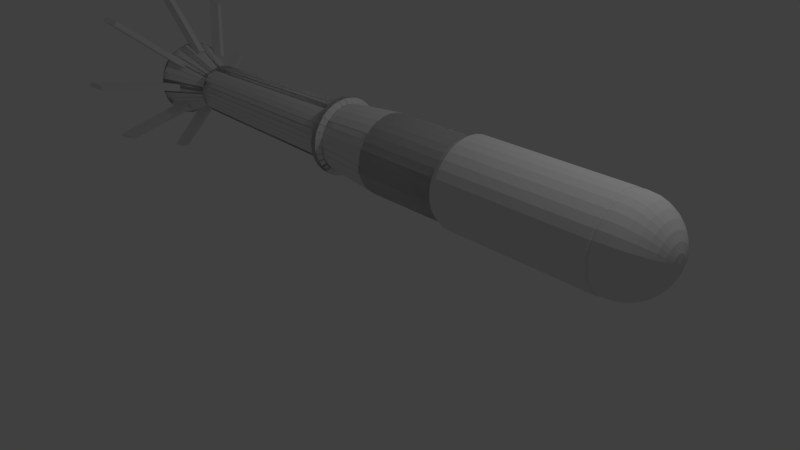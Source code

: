 # Source: rocketm202.blend  (saved by Blender 2.65.0; exported with 4.5.12 LTS)
import bpy
from mathutils import Matrix  # noqa: F401  (used for matrix-valued properties, if any)

bpy.ops.wm.read_factory_settings(use_empty=True)
scene = bpy.context.scene
scene.name = 'Scene'

# ---- collections
col_collection_1 = bpy.data.collections.new('Collection 1'); scene.collection.children.link(col_collection_1)

# ---- materials (node trees are filled in below, after node groups)
mat_material = bpy.data.materials.new('Material')
mat_material.alpha_threshold = 0.0
mat_material.use_transparent_shadow = False
mat_material.roughness = 0.5
mat_material.line_color = (0.0, 0.0, 0.0, 1.0)

# ---- material node trees

# ---- world
world_world = bpy.data.worlds.new('World'); scene.world = world_world
world_world.color = (0.05088, 0.05088, 0.05088)
world_world.use_sun_shadow = False
world_world.sun_shadow_jitter_overblur = 0.0
world_world.cycles.sampling_method = 'MANUAL'
world_world.cycles.sample_map_resolution = 256

# ---- cameras
cam_camera = bpy.data.cameras.new('Camera')
cam_camera.clip_end = 100.0
cam_camera.lens = 35.0
cam_camera.sensor_width = 32.0
cam_camera.sensor_height = 18.0
cam_camera.ortho_scale = 7.314
cam_camera.dof.focus_distance = 0.0
cam_camera.dof.aperture_fstop = 128.0

# ---- lights
light_lamp = bpy.data.lights.new('Lamp', 'POINT')
light_lamp.transmission_factor = 0.0
light_lamp.cutoff_distance = 30.0
light_lamp.energy = 100.0
light_lamp.shadow_buffer_clip_start = 1.001
light_lamp.shadow_soft_size = 0.1
light_lamp.shadow_maximum_resolution = 0.006
light_lamp.use_absolute_resolution = True
light_lamp.cycles.use_multiple_importance_sampling = False

# ---- meshes
me_cube = bpy.data.meshes.new('Cube')
me_cube.from_pydata([(0.9808, 1.056e-07, 0.1951), (0.9239, 7.271e-08, 0.3827), (0.8315, 3.707e-08, 0.5556), (0.7071, -3.553e-14, 0.7071), (0.5556, -3.707e-08, 0.8315), (0.3827, -7.271e-08, 0.9239), (0.1951, -1.056e-07, 0.9808), (2.384e-07, -1.344e-07, 1.0), (-5.963, -0.6541, -0.6905), (-5.963, -0.6541, -0.6905), (-5.963, -0.5139, -0.8056), (-5.963, -0.354, -0.891), (-5.963, -0.1805, -0.9437), (-5.963, 2.795e-08, -0.9615), (-3.709, -0.8444, -0.5796), (0.9808, 0.03806, 0.1913), (0.9239, 0.07466, 0.3753), (0.8315, 0.1084, 0.5449), (0.7071, 0.1379, 0.6935), (0.5556, 0.1622, 0.8155), (0.3827, 0.1802, 0.9061), (0.1951, 0.1913, 0.9619), (1.788e-07, 0.1951, 0.9808), (-3.709, -0.9383, -0.404), (-3.709, -0.9961, -0.2135), (-3.709, -1.016, -0.01539), (-3.709, -0.9961, 0.1827), (-3.709, -0.9383, 0.3733), (-3.709, -0.8444, 0.5488), (-0.0964, 0.3827, 0.9137), (0.9808, 0.07466, 0.1802), (0.9239, 0.1464, 0.3536), (0.8315, 0.2126, 0.5133), (0.7071, 0.2706, 0.6533), (0.5556, 0.3182, 0.7682), (0.3827, 0.3536, 0.8536), (0.1951, 0.3753, 0.9061), (1.788e-07, 0.3827, 0.9239), (-3.709, -0.7181, 0.7027), (-3.709, -0.5642, 0.829), (-3.709, -0.3886, 0.9229), (-3.709, -0.1981, 0.9807), (-3.709, 0.3886, 0.9229), (-0.1674, 0.3886, 0.9231), (-0.1674, -0.1981, 0.9808), (0.9808, 0.1084, 0.1622), (0.9239, 0.2126, 0.3182), (0.8315, 0.3087, 0.4619), (0.7071, 0.3928, 0.5879), (0.5556, 0.4619, 0.6913), (0.3827, 0.5133, 0.7682), (0.1951, 0.5449, 0.8155), (1.788e-07, 0.5556, 0.8315), (-0.1674, -0.3886, 0.9231), (-0.1674, -0.5642, 0.8292), (-0.1674, -0.7181, 0.7029), (-0.1674, -0.8444, 0.549), (-0.1674, -0.9383, 0.3734), (-0.1674, -0.9961, 0.1829), (-0.1674, -1.016, -0.01522), (0.9808, 0.138, 0.1379), (0.9239, 0.2706, 0.2706), (0.8315, 0.3928, 0.3928), (0.7071, 0.5, 0.5), (0.5556, 0.5879, 0.5879), (0.3827, 0.6533, 0.6533), (0.1951, 0.6935, 0.6935), (1.788e-07, 0.7071, 0.7071), (-0.1674, -0.9961, -0.2134), (-0.1674, -0.9383, -0.4039), (-0.1674, -0.8444, -0.5794), (-0.1674, -0.7181, -0.7333), (-0.1674, -0.5642, -0.8596), (-0.1674, -0.3886, -0.9535), (-0.1674, -0.1981, -1.011), (0.9808, 0.1622, 0.1084), (0.9239, 0.3182, 0.2126), (0.8315, 0.4619, 0.3087), (0.7071, 0.5879, 0.3928), (0.5556, 0.6913, 0.4619), (0.3827, 0.7682, 0.5133), (0.1951, 0.8155, 0.5449), (1.788e-07, 0.8315, 0.5556), (-0.1674, 1.481e-08, -1.031), (-0.1674, 0.1981, -1.011), (-0.1674, 0.3886, -0.9535), (-0.1674, 0.5642, -0.8596), (-0.1674, 0.7181, -0.7333), (-0.1674, 0.8444, -0.5794), (-0.1674, 0.9383, -0.4039), (0.9808, 0.1802, 0.07466), (0.9239, 0.3536, 0.1464), (0.8315, 0.5133, 0.2126), (0.7071, 0.6533, 0.2706), (0.5556, 0.7682, 0.3182), (0.3827, 0.8536, 0.3536), (0.1951, 0.9061, 0.3753), (1.49e-07, 0.9239, 0.3827), (-0.1674, 0.9961, -0.2134), (-0.1674, 1.016, -0.01522), (-0.1674, 0.9961, 0.1829), (-0.1674, 0.9383, 0.3734), (-0.1674, 0.8444, 0.549), (-0.1674, 0.1981, 0.9808), (-0.1674, -1.363e-07, 1.0), (0.9808, 0.1913, 0.03806), (0.9239, 0.3753, 0.07466), (0.8315, 0.5449, 0.1084), (0.7071, 0.6935, 0.1379), (0.5556, 0.8155, 0.1622), (0.3827, 0.9061, 0.1802), (0.1951, 0.9619, 0.1913), (1.639e-07, 0.9808, 0.1951), (-0.1674, 0.7181, 0.7029), (-0.1674, 0.5642, 0.8292), (-0.1319, 0.5432, 0.8027), (-0.1319, 0.6913, 0.6812), (-0.1319, -1.271e-07, 0.9675), (-0.1319, 0.1907, 0.9487), (-0.1319, 0.8129, 0.533), (0.9808, 0.1951, -5.96e-08), (0.9239, 0.3827, -5.96e-08), (0.8315, 0.5556, -5.96e-08), (0.7071, 0.7071, 0.0), (0.5556, 0.8315, -5.96e-08), (0.3827, 0.9239, -2.98e-08), (0.1951, 0.9808, -1.043e-07), (1.714e-07, 1.0, -8.189e-08), (-0.1319, 0.9032, 0.364), (-0.1319, 0.9589, 0.1806), (-0.1319, 0.9776, -0.01015), (-0.1319, 0.9589, -0.2009), (-0.1319, 0.9032, -0.3843), (-0.1319, 0.8129, -0.5533), (-0.1319, 0.6913, -0.7015), (0.9808, 0.1913, -0.03806), (0.9239, 0.3753, -0.07466), (0.8315, 0.5449, -0.1084), (0.7071, 0.6935, -0.1379), (0.5556, 0.8155, -0.1622), (0.3827, 0.9061, -0.1802), (0.1951, 0.9619, -0.1913), (1.937e-07, 0.9808, -0.1951), (-0.1319, 0.5432, -0.823), (-0.1319, 0.3741, -0.9134), (-0.1319, 0.1907, -0.969), (-0.1319, 1.838e-08, -0.9878), (-0.1319, -0.1907, -0.969), (-0.1319, -0.3741, -0.9134), (-0.1319, -0.5432, -0.823), (0.9808, 0.1802, -0.07466), (0.9239, 0.3536, -0.1464), (0.8315, 0.5133, -0.2126), (0.7071, 0.6533, -0.2706), (0.5556, 0.7682, -0.3182), (0.3827, 0.8536, -0.3536), (0.1951, 0.9061, -0.3753), (2.086e-07, 0.9239, -0.3827), (-0.1319, -0.6913, -0.7014), (-0.1319, -0.8129, -0.5533), (-0.1319, -0.9032, -0.3843), (-0.1319, -0.9589, -0.2009), (-0.1319, -0.9776, -0.01015), (-0.1319, -0.9589, 0.1806), (-0.1319, -0.9032, 0.364), (0.9808, 0.1622, -0.1084), (0.9239, 0.3182, -0.2126), (0.8315, 0.4619, -0.3087), (0.7071, 0.5879, -0.3928), (0.5556, 0.6913, -0.4619), (0.3827, 0.7682, -0.5133), (0.1951, 0.8155, -0.5449), (2.384e-07, 0.8315, -0.5556), (-0.1319, -0.8129, 0.533), (-0.1319, -0.6913, 0.6812), (-0.1319, -0.5432, 0.8027), (-0.1319, -0.3741, 0.8931), (-0.1319, -0.1907, 0.9487), (-0.1319, 0.3741, 0.8931), (-0.0964, -0.1951, 0.9706), (0.9808, 0.138, -0.1379), (0.9239, 0.2706, -0.2706), (0.8315, 0.3928, -0.3928), (0.7071, 0.5, -0.5), (0.5556, 0.5879, -0.5879), (0.3827, 0.6533, -0.6533), (0.1951, 0.6935, -0.6935), (2.384e-07, 0.7071, -0.7071), (-0.0964, -0.3827, 0.9137), (-0.0964, -0.5556, 0.8213), (-0.0964, -0.7071, 0.697), (-0.0964, -0.8315, 0.5454), (-0.0964, -0.9239, 0.3725), (-0.0964, -0.9808, 0.1849), (-0.0964, -1.0, -0.01015), (0.9808, 0.1084, -0.1622), (0.9239, 0.2126, -0.3182), (0.8315, 0.3087, -0.4619), (0.7071, 0.3928, -0.5879), (0.5556, 0.4619, -0.6913), (0.3827, 0.5133, -0.7682), (0.1951, 0.5449, -0.8155), (2.98e-07, 0.5556, -0.8315), (-0.0964, -0.9808, -0.2052), (-0.0964, -0.9239, -0.3928), (-0.0964, -0.8315, -0.5657), (-0.0964, -0.7071, -0.7173), (-0.0964, -0.5556, -0.8416), (-0.0964, -0.3827, -0.934), (-0.0964, -0.1951, -0.9909), (0.9808, 0.07466, -0.1802), (0.9239, 0.1464, -0.3536), (0.8315, 0.2126, -0.5133), (0.7071, 0.2706, -0.6533), (0.5556, 0.3182, -0.7682), (0.3827, 0.3536, -0.8536), (0.1951, 0.3753, -0.9061), (2.98e-07, 0.3827, -0.9239), (-0.0964, 1.582e-08, -1.01), (-0.0964, 0.1951, -0.9909), (-0.0964, 0.3827, -0.934), (-0.0964, 0.5556, -0.8416), (-0.0964, 0.7071, -0.7173), (-0.0964, 0.8315, -0.5657), (-0.0964, 0.9239, -0.3928), (0.9808, 0.03806, -0.1913), (0.9239, 0.07466, -0.3753), (0.8315, 0.1084, -0.5449), (0.7071, 0.1379, -0.6935), (0.5556, 0.1622, -0.8155), (0.3827, 0.1802, -0.9061), (0.1951, 0.1913, -0.9619), (3.576e-07, 0.1951, -0.9808), (-0.0964, 0.9808, -0.2052), (-0.0964, 1.0, -0.01015), (-0.0964, 0.9808, 0.1849), (-0.0964, 0.9239, 0.3725), (-0.0964, 0.8315, 0.5454), (-0.0964, 0.1951, 0.9706), (-0.0964, -1.33e-07, 0.9899), (0.9808, 1.399e-07, -0.1951), (0.9239, 1.039e-07, -0.3827), (0.8315, 7.086e-08, -0.5556), (0.7071, 8.634e-08, -0.7071), (0.5556, 4.09e-08, -0.8315), (0.3827, 1.109e-07, -0.9239), (0.1951, 2.452e-08, -0.9808), (3.576e-07, 1.445e-08, -1.0), (-5.963, 0.1805, -0.9437), (-5.963, 0.354, -0.891), (-5.963, 0.5139, -0.8056), (-5.963, 0.6541, -0.6905), (-5.963, 0.7691, -0.5504), (-0.0964, 0.7071, 0.697), (-0.0964, 0.5556, 0.8213), (0.9808, -0.03806, -0.1913), (0.9239, -0.07466, -0.3753), (0.8315, -0.1084, -0.5449), (0.7071, -0.1379, -0.6935), (0.5556, -0.1622, -0.8155), (0.3827, -0.1802, -0.9061), (0.1951, -0.1913, -0.9619), (4.172e-07, -0.1951, -0.9808), (-5.963, 0.8546, -0.3904), (-5.963, 0.9073, -0.2169), (-5.963, 0.925, -0.03643), (-5.963, 0.9073, 0.144), (-5.963, 0.8546, 0.3176), (-5.963, 0.7691, 0.4775), (-5.963, 0.1805, 0.8708), (0.9808, -0.07466, -0.1802), (0.9239, -0.1464, -0.3536), (0.8315, -0.2126, -0.5133), (0.7071, -0.2706, -0.6533), (0.5556, -0.3182, -0.7682), (0.3827, -0.3536, -0.8536), (0.1951, -0.3753, -0.9061), (4.172e-07, -0.3827, -0.9239), (-5.963, -1.097e-07, 0.8886), (-5.963, 0.6541, 0.6177), (-5.963, 0.5139, 0.7327), (-5.963, 0.354, 0.8182), (-5.963, -0.1805, 0.8708), (-5.963, -0.354, 0.8182), (-5.963, -0.5139, 0.7327), (0.9808, -0.1084, -0.1622), (0.9239, -0.2126, -0.3182), (0.8315, -0.3087, -0.4619), (0.7071, -0.3928, -0.5879), (0.5556, -0.4619, -0.6913), (0.3827, -0.5133, -0.7682), (0.1951, -0.5449, -0.8155), (4.172e-07, -0.5556, -0.8315), (-5.963, -0.6541, 0.6177), (-5.963, -0.7691, 0.4775), (-5.963, -0.8546, 0.3176), (-5.963, -0.9073, 0.144), (-5.963, -0.925, -0.03643), (-5.963, -0.9073, -0.2169), (-5.963, -0.8546, -0.3904), (0.9808, -0.1379, -0.1379), (0.9239, -0.2706, -0.2706), (0.8315, -0.3928, -0.3928), (0.7071, -0.5, -0.5), (0.5556, -0.5879, -0.5879), (0.3827, -0.6533, -0.6533), (0.1951, -0.6935, -0.6935), (4.768e-07, -0.7071, -0.7071), (-5.963, -0.7691, -0.5504), (-3.888, -0.7691, -0.5504), (-3.888, -0.8546, -0.3904), (-3.888, -0.9073, -0.2169), (-3.888, -0.925, -0.03643), (-3.888, -0.9073, 0.144), (-3.888, -0.8546, 0.3176), (0.9808, -0.1622, -0.1084), (0.9239, -0.3182, -0.2126), (0.8315, -0.4619, -0.3087), (0.7071, -0.5879, -0.3928), (0.5556, -0.6913, -0.4619), (0.3827, -0.7682, -0.5133), (0.1951, -0.8155, -0.5449), (4.768e-07, -0.8315, -0.5556), (-3.888, -0.7691, 0.4775), (-3.888, -0.6541, 0.6177), (-3.888, -0.5139, 0.7327), (-3.888, -0.354, 0.8182), (-3.888, -0.1805, 0.8708), (-3.888, 0.354, 0.8182), (-3.888, 0.5139, 0.7327), (-3.888, 0.6541, 0.6177), (0.9808, -0.1802, -0.07466), (0.9239, -0.3536, -0.1464), (0.8315, -0.5133, -0.2126), (0.7071, -0.6533, -0.2706), (0.5556, -0.7682, -0.3182), (0.3827, -0.8536, -0.3536), (0.1951, -0.9061, -0.3753), (4.47e-07, -0.9239, -0.3827), (-3.888, -1.097e-07, 0.8886), (-3.888, 0.1805, 0.8708), (-3.888, 0.7691, 0.4775), (-3.888, 0.8546, 0.3176), (-3.888, 0.9073, 0.144), (-3.888, 0.925, -0.03643), (-3.888, 0.9073, -0.2169), (0.9808, -0.1913, -0.03806), (0.9239, -0.3753, -0.07466), (0.8315, -0.5449, -0.1084), (0.7071, -0.6935, -0.1379), (0.5556, -0.8155, -0.1622), (0.3827, -0.9061, -0.1802), (0.1951, -0.9619, -0.1913), (4.47e-07, -0.9808, -0.1951), (-3.888, 0.8546, -0.3904), (-3.888, 0.7691, -0.5504), (-3.888, 0.6541, -0.6905), (-3.888, 0.5139, -0.8056), (-3.888, 0.354, -0.891), (-3.888, 0.1805, -0.9437), (-3.888, 2.795e-08, -0.9615), (0.9808, -0.1951, -5.96e-08), (0.9239, -0.3827, 0.0), (0.8315, -0.5556, 0.0), (0.7071, -0.7071, -5.96e-08), (0.5556, -0.8315, 0.0), (0.3827, -0.9239, -5.96e-08), (0.1951, -0.9808, -1.341e-07), (4.401e-07, -1.0, -6.13e-08), (-3.888, -0.1805, -0.9437), (-3.888, -0.354, -0.891), (-3.888, -0.5139, -0.8056), (-3.888, -0.6541, -0.6905), (-3.888, -0.6541, -0.6905), (-3.888, -0.5139, -0.8056), (-3.888, -0.354, -0.891), (0.9808, -0.1913, 0.03806), (0.9239, -0.3753, 0.07466), (0.8315, -0.5449, 0.1084), (0.7071, -0.6935, 0.1379), (0.5556, -0.8155, 0.1622), (0.3827, -0.9061, 0.1802), (0.1951, -0.9619, 0.1913), (4.172e-07, -0.9808, 0.1951), (-3.888, -0.1805, -0.9437), (-3.888, 2.795e-08, -0.9615), (-3.888, 0.1805, -0.9437), (-3.888, 0.354, -0.891), (-3.888, 0.5139, -0.8056), (-3.888, 0.6541, -0.6905), (-3.888, 0.7691, -0.5504), (0.9808, -0.1802, 0.07466), (0.9239, -0.3536, 0.1464), (0.8315, -0.5133, 0.2126), (0.7071, -0.6533, 0.2706), (0.5556, -0.7682, 0.3182), (0.3827, -0.8536, 0.3536), (0.1951, -0.9061, 0.3753), (3.874e-07, -0.9239, 0.3827), (-3.888, 0.8546, -0.3904), (-3.888, 0.9073, -0.2169), (-3.888, 0.925, -0.03643), (-3.888, 0.9073, 0.144), (-3.888, 0.8546, 0.3176), (-3.888, 0.7691, 0.4775), (-3.888, 0.1805, 0.8708), (0.9808, -0.1622, 0.1084), (0.9239, -0.3182, 0.2126), (0.8315, -0.4619, 0.3087), (0.7071, -0.5879, 0.3928), (0.5556, -0.6913, 0.4619), (0.3827, -0.7682, 0.5133), (0.1951, -0.8155, 0.5449), (3.576e-07, -0.8315, 0.5556), (-3.888, -1.097e-07, 0.8886), (-3.888, 0.6541, 0.6177), (-3.888, 0.5139, 0.7327), (-3.888, 0.354, 0.8182), (-3.888, -0.1805, 0.8708), (-3.888, -0.354, 0.8182), (-3.888, -0.5139, 0.7327), (0.9808, -0.1379, 0.1379), (0.9239, -0.2706, 0.2706), (0.8315, -0.3928, 0.3928), (0.7071, -0.5, 0.5), (0.5556, -0.5879, 0.5879), (0.3827, -0.6533, 0.6533), (0.1951, -0.6935, 0.6935), (3.576e-07, -0.7071, 0.7071), (-3.888, -0.6541, 0.6177), (-3.888, -0.7691, 0.4775), (-3.888, -0.8546, 0.3176), (-3.888, -0.9073, 0.144), (-3.888, -0.925, -0.03643), (-3.888, -0.9073, -0.2169), (-3.888, -0.8546, -0.3904), (0.9808, -0.1084, 0.1622), (0.9239, -0.2126, 0.3182), (0.8315, -0.3087, 0.4619), (0.7071, -0.3928, 0.5879), (0.5556, -0.4619, 0.6913), (0.3827, -0.5133, 0.7682), (0.1951, -0.5449, 0.8155), (2.98e-07, -0.5556, 0.8315), (-3.888, -0.7691, -0.5504), (-3.709, 0.5642, 0.829), (-3.709, 0.7181, 0.7027), (-3.709, -1.377e-07, 1.0), (-3.709, 0.1981, 0.9807), (-3.709, 0.8444, 0.5488), (-3.709, 0.9383, 0.3733), (1.0, 9.665e-09, 2.384e-07), (0.9808, -0.07466, 0.1802), (0.9239, -0.1464, 0.3536), (0.8315, -0.2126, 0.5133), (0.7071, -0.2706, 0.6533), (0.5556, -0.3182, 0.7682), (0.3827, -0.3536, 0.8536), (0.1951, -0.3753, 0.9061), (2.98e-07, -0.3827, 0.9239), (-3.709, 0.9961, 0.1827), (-3.709, 1.016, -0.01539), (-3.709, 0.9961, -0.2135), (-3.709, 0.9383, -0.404), (-3.709, 0.8444, -0.5796), (-3.709, 0.7181, -0.7335), (-3.709, 0.5642, -0.8598), (0.9808, -0.03806, 0.1913), (0.9239, -0.07466, 0.3753), (0.8315, -0.1084, 0.5449), (0.7071, -0.1379, 0.6935), (0.5556, -0.1622, 0.8155), (0.3827, -0.1802, 0.9061), (0.1951, -0.1913, 0.9619), (2.384e-07, -0.1951, 0.9808), (-3.709, 0.3886, -0.9537), (-3.709, 0.1981, -1.011), (-3.709, 1.345e-08, -1.031), (-3.709, -0.1981, -1.011), (-3.709, -0.3886, -0.9537), (-3.709, -0.5642, -0.8598), (-3.709, -0.7181, -0.7335), (-5.963, -0.5139, -0.8056), (-5.963, -0.354, -0.891), (-5.963, -0.1805, -0.9437), (-5.963, 2.795e-08, -0.9615), (-5.963, 0.1805, -0.9437), (-5.963, 0.354, -0.891), (-5.963, 0.5139, -0.8056), (-5.963, 0.6541, -0.6905), (-5.963, 0.7691, -0.5504), (-5.963, 0.8546, -0.3904), (-5.963, 0.9073, -0.2169), (-5.963, 0.925, -0.03643), (-5.963, 0.9073, 0.144), (-5.963, 0.8546, 0.3176), (-5.963, 0.7691, 0.4775), (-5.963, 0.1805, 0.8708), (-5.963, -1.097e-07, 0.8886), (-5.963, 0.6541, 0.6177), (-5.963, 0.5139, 0.7327), (-5.963, 0.354, 0.8182), (-5.963, -0.1805, 0.8708), (-5.963, -0.354, 0.8182), (-5.963, -0.5139, 0.7327), (-5.963, -0.6541, 0.6177), (-5.963, -0.7691, 0.4775), (-5.963, -0.8546, 0.3176), (-5.963, -0.9073, 0.144), (-5.963, -0.925, -0.03643), (-5.963, -0.9073, -0.2169), (-5.963, -0.8546, -0.3904), (-5.963, -0.7691, -0.5504), (-7.369, -0.5606, -0.597), (-7.369, -0.5606, -0.597), (-7.369, -0.4405, -0.6956), (-7.369, -0.3034, -0.7689), (-7.369, -0.1547, -0.814), (-7.369, 4.392e-08, -0.8293), (-7.369, 0.1547, -0.814), (-7.369, 0.3034, -0.7689), (-7.369, 0.4405, -0.6956), (-7.369, 0.5606, -0.597), (-7.369, 0.6592, -0.4769), (-7.369, 0.7325, -0.3398), (-7.369, 0.7776, -0.1911), (-7.369, 0.7928, -0.03643), (-7.369, 0.7776, 0.1182), (-7.369, 0.7325, 0.267), (-7.369, 0.6592, 0.404), (-7.369, 0.1547, 0.7412), (-7.369, -7.406e-08, 0.7564), (-7.369, 0.5606, 0.5242), (-7.369, 0.4405, 0.6228), (-7.369, 0.3034, 0.696), (-7.369, -0.1547, 0.7412), (-7.369, -0.3034, 0.696), (-7.369, -0.4405, 0.6228), (-7.369, -0.5606, 0.5242), (-7.369, -0.6592, 0.404), (-7.369, -0.7325, 0.267), (-7.369, -0.7776, 0.1182), (-7.369, -0.7928, -0.03643), (-7.369, -0.7776, -0.1911), (-7.369, -0.7325, -0.3398), (-7.369, -0.6592, -0.4769), (-7.369, -0.4405, -0.6956), (-7.369, -0.3034, -0.7689), (-7.369, -0.1547, -0.814), (-7.369, 4.392e-08, -0.8293), (-7.369, 0.1547, -0.814), (-7.369, 0.3034, -0.7689), (-7.369, 0.4405, -0.6956), (-7.369, 0.5606, -0.597), (-7.369, 0.6592, -0.4769), (-7.369, 0.7325, -0.3398), (-7.369, 0.7776, -0.1911), (-7.369, 0.7928, -0.03643), (-7.369, 0.7776, 0.1182), (-7.369, 0.7325, 0.267), (-7.369, 0.6592, 0.404), (-7.369, 0.1547, 0.7412), (-7.369, -7.406e-08, 0.7564), (-7.369, 0.5606, 0.5242), (-7.369, 0.4405, 0.6228), (-7.369, 0.3034, 0.696), (-7.369, -0.1547, 0.7412), (-7.369, -0.3034, 0.696), (-7.369, -0.4405, 0.6228), (-7.369, -0.5606, 0.5242), (-7.369, -0.6592, 0.404), (-7.369, -0.7325, 0.267), (-7.369, -0.7776, 0.1182), (-7.369, -0.7928, -0.03643), (-7.369, -0.7776, -0.1911), (-7.369, -0.7325, -0.3398), (-7.369, -0.6592, -0.4769), (-7.466, -0.6468, -0.6832), (-7.466, -0.6468, -0.6832), (-7.466, -0.5082, -0.797), (-7.466, -0.3501, -0.8815), (-7.466, -0.1785, -0.9336), (-7.466, 3.076e-08, -0.9512), (-7.466, 0.1785, -0.9336), (-7.466, 0.3501, -0.8815), (-7.466, 0.5082, -0.797), (-7.466, 0.6468, -0.6832), (-7.466, 0.7606, -0.5446), (-7.466, 0.8451, -0.3865), (-7.466, 0.8972, -0.2149), (-7.466, 0.9147, -0.03643), (-7.466, 0.8972, 0.142), (-7.466, 0.8451, 0.3136), (-7.466, 0.7606, 0.4718), (-7.466, 0.1785, 0.8607), (-7.466, -1.054e-07, 0.8783), (-7.466, 0.6468, 0.6104), (-7.466, 0.5082, 0.7241), (-7.466, 0.3501, 0.8087), (-7.466, -0.1785, 0.8607), (-7.466, -0.3501, 0.8087), (-7.466, -0.5082, 0.7241), (-7.466, -0.6468, 0.6104), (-7.466, -0.7606, 0.4718), (-7.466, -0.8451, 0.3136), (-7.466, -0.8972, 0.142), (-7.466, -0.9147, -0.03643), (-7.466, -0.8972, -0.2149), (-7.466, -0.8451, -0.3865), (-7.466, -0.7606, -0.5446), (-7.466, -0.5082, -0.797), (-7.466, -0.3501, -0.8815), (-7.466, -0.1785, -0.9336), (-7.466, 3.076e-08, -0.9512), (-7.466, 0.1785, -0.9336), (-7.466, 0.3501, -0.8815), (-7.466, 0.5082, -0.797), (-7.466, 0.6468, -0.6832), (-7.466, 0.7606, -0.5446), (-7.466, 0.8451, -0.3865), (-7.466, 0.8972, -0.2149), (-7.466, 0.9147, -0.03643), (-7.466, 0.8972, 0.142), (-7.466, 0.8451, 0.3136), (-7.466, 0.7606, 0.4718), (-7.466, 0.1785, 0.8607), (-7.466, -1.054e-07, 0.8783), (-7.466, 0.6468, 0.6104), (-7.466, 0.5082, 0.7241), (-7.466, 0.3501, 0.8087), (-7.466, -0.1785, 0.8607), (-7.466, -0.3501, 0.8087), (-7.466, -0.5082, 0.7241), (-7.466, -0.6468, 0.6104), (-7.466, -0.7606, 0.4718), (-7.466, -0.8451, 0.3136), (-7.466, -0.8972, 0.142), (-7.466, -0.9147, -0.03643), (-7.466, -0.8972, -0.2149), (-7.466, -0.8451, -0.3865), (-7.466, -0.7606, -0.5446), (-7.594, -0.6468, -0.6832), (-7.594, -0.6468, -0.6832), (-7.594, -0.5082, -0.797), (-7.594, -0.3501, -0.8815), (-7.594, -0.1785, -0.9336), (-7.594, 3.076e-08, -0.9512), (-7.594, 0.1785, -0.9336), (-7.594, 0.3501, -0.8815), (-7.594, 0.5082, -0.797), (-7.594, 0.6468, -0.6832), (-7.594, 0.7606, -0.5446), (-7.594, 0.8451, -0.3865), (-7.594, 0.8972, -0.2149), (-7.594, 0.9147, -0.03643), (-7.594, 0.8972, 0.142), (-7.594, 0.8451, 0.3136), (-7.594, 0.7606, 0.4718), (-7.594, 0.1785, 0.8607), (-7.594, -1.054e-07, 0.8783), (-7.594, 0.6468, 0.6104), (-7.594, 0.5082, 0.7241), (-7.594, 0.3501, 0.8087), (-7.594, -0.1785, 0.8607), (-7.594, -0.3501, 0.8087), (-7.594, -0.5082, 0.7241), (-7.594, -0.6468, 0.6104), (-7.594, -0.7606, 0.4718), (-7.594, -0.8451, 0.3136), (-7.594, -0.8972, 0.142), (-7.594, -0.9147, -0.03643), (-7.594, -0.8972, -0.2149), (-7.594, -0.8451, -0.3865), (-7.594, -0.7606, -0.5446), (-7.594, -0.5082, -0.797), (-7.594, -0.3501, -0.8815), (-7.594, -0.1785, -0.9336), (-7.594, 3.076e-08, -0.9512), (-7.594, 0.1785, -0.9336), (-7.594, 0.3501, -0.8815), (-7.594, 0.5082, -0.797), (-7.594, 0.6468, -0.6832), (-7.594, 0.7606, -0.5446), (-7.594, 0.8451, -0.3865), (-7.594, 0.8972, -0.2149), (-7.594, 0.9147, -0.03643), (-7.594, 0.8972, 0.142), (-7.594, 0.8451, 0.3136), (-7.594, 0.7606, 0.4718), (-7.594, 0.1785, 0.8607), (-7.594, -1.054e-07, 0.8783), (-7.594, 0.6468, 0.6104), (-7.594, 0.5082, 0.7241), (-7.594, 0.3501, 0.8087), (-7.594, -0.1785, 0.8607), (-7.594, -0.3501, 0.8087), (-7.594, -0.5082, 0.7241), (-7.594, -0.6468, 0.6104), (-7.594, -0.7606, 0.4718), (-7.594, -0.8451, 0.3136), (-7.594, -0.8972, 0.142), (-7.594, -0.9147, -0.03643), (-7.594, -0.8972, -0.2149), (-7.594, -0.8451, -0.3865), (-7.594, -0.7606, -0.5446), (-7.594, -0.5028, -0.5393), (-7.594, -0.5028, -0.5393), (-7.594, -0.3951, -0.6277), (-7.594, -0.2721, -0.6934), (-7.594, -0.1387, -0.7339), (-7.594, 5.876e-08, -0.7476), (-7.594, 0.1387, -0.7339), (-7.594, 0.2721, -0.6934), (-7.594, 0.3951, -0.6277), (-7.594, 0.5028, -0.5393), (-7.594, 0.5913, -0.4315), (-7.594, 0.657, -0.3086), (-7.594, 0.6975, -0.1752), (-7.594, 0.7111, -0.03643), (-7.594, 0.6975, 0.1023), (-7.594, 0.657, 0.2357), (-7.594, 0.5913, 0.3587), (-7.594, 0.1387, 0.661), (-7.594, -4.707e-08, 0.6747), (-7.594, 0.5028, 0.4664), (-7.594, 0.3951, 0.5549), (-7.594, 0.2721, 0.6206), (-7.594, -0.1387, 0.661), (-7.594, -0.2721, 0.6206), (-7.594, -0.3951, 0.5549), (-7.594, -0.5028, 0.4664), (-7.594, -0.5913, 0.3587), (-7.594, -0.657, 0.2357), (-7.594, -0.6975, 0.1023), (-7.594, -0.7111, -0.03643), (-7.594, -0.6975, -0.1752), (-7.594, -0.657, -0.3086), (-7.594, -0.5913, -0.4315), (-7.594, -0.3951, -0.6277), (-7.594, -0.2721, -0.6934), (-7.594, -0.1387, -0.7339), (-7.594, 5.876e-08, -0.7476), (-7.594, 0.1387, -0.7339), (-7.594, 0.2721, -0.6934), (-7.594, 0.3951, -0.6277), (-7.594, 0.5028, -0.5393), (-7.594, 0.5913, -0.4315), (-7.594, 0.657, -0.3086), (-7.594, 0.6975, -0.1752), (-7.594, 0.7111, -0.03643), (-7.594, 0.6975, 0.1023), (-7.594, 0.657, 0.2357), (-7.594, 0.5913, 0.3587), (-7.594, 0.1387, 0.661), (-7.594, -4.707e-08, 0.6747), (-7.594, 0.5028, 0.4664), (-7.594, 0.3951, 0.5549), (-7.594, 0.2721, 0.6206), (-7.594, -0.1387, 0.661), (-7.594, -0.2721, 0.6206), (-7.594, -0.3951, 0.5549), (-7.594, -0.5028, 0.4664), (-7.594, -0.5913, 0.3587), (-7.594, -0.657, 0.2357), (-7.594, -0.6975, 0.1023), (-7.594, -0.7111, -0.03643), (-7.594, -0.6975, -0.1752), (-7.594, -0.657, -0.3086), (-7.594, -0.5913, -0.4315), (-12.53, -0.4405, -0.4769), (-12.53, -0.4405, -0.4769), (-12.53, -0.3461, -0.5544), (-12.53, -0.2384, -0.612), (-12.53, -0.1215, -0.6474), (-12.53, 7.111e-08, -0.6594), (-12.53, 0.1215, -0.6474), (-12.53, 0.2384, -0.612), (-12.53, 0.3461, -0.5544), (-12.53, 0.4405, -0.4769), (-12.53, 0.518, -0.3825), (-12.53, 0.5755, -0.2748), (-12.53, 0.611, -0.158), (-12.53, 0.6229, -0.03643), (-12.53, 0.611, 0.0851), (-12.53, 0.5755, 0.202), (-12.53, 0.518, 0.3097), (-12.53, 0.1215, 0.5745), (-12.53, -2.159e-08, 0.5865), (-12.53, 0.4405, 0.4041), (-12.53, 0.3461, 0.4815), (-12.53, 0.2384, 0.5391), (-12.53, -0.1215, 0.5745), (-12.53, -0.2384, 0.5391), (-12.53, -0.3461, 0.4815), (-12.53, -0.4405, 0.4041), (-12.53, -0.518, 0.3097), (-12.53, -0.5755, 0.202), (-12.53, -0.611, 0.0851), (-12.53, -0.6229, -0.03643), (-12.53, -0.611, -0.158), (-12.53, -0.5755, -0.2748), (-12.53, -0.518, -0.3825), (-12.53, -0.3461, -0.5544), (-12.53, -0.2384, -0.612), (-12.53, -0.1215, -0.6474), (-12.53, 7.111e-08, -0.6594), (-12.53, 0.1215, -0.6474), (-12.53, 0.2384, -0.612), (-12.53, 0.3461, -0.5544), (-12.53, 0.4405, -0.4769), (-12.53, 0.518, -0.3825), (-12.53, 0.5755, -0.2748), (-12.53, 0.611, -0.158), (-12.53, 0.6229, -0.03643), (-12.53, 0.611, 0.0851), (-12.53, 0.5755, 0.202), (-12.53, 0.518, 0.3097), (-12.53, 0.1215, 0.5745), (-12.53, -2.159e-08, 0.5865), (-12.53, 0.4405, 0.4041), (-12.53, 0.3461, 0.4815), (-12.53, 0.2384, 0.5391), (-12.53, -0.1215, 0.5745), (-12.53, -0.2384, 0.5391), (-12.53, -0.3461, 0.4815), (-12.53, -0.4405, 0.4041), (-12.53, -0.518, 0.3097), (-12.53, -0.5755, 0.202), (-12.53, -0.611, 0.0851), (-12.53, -0.6229, -0.03643), (-12.53, -0.611, -0.158), (-12.53, -0.5755, -0.2748), (-12.53, -0.518, -0.3825), (-12.69, -0.3082, -0.3446), (-12.69, -0.3082, -0.3446), (-12.69, -0.2422, -0.3988), (-12.69, -0.1668, -0.4391), (-12.69, -0.08503, -0.4639), (-12.69, 9.227e-08, -0.4723), (-12.69, 0.08503, -0.4639), (-12.69, 0.1668, -0.4391), (-12.69, 0.2422, -0.3988), (-12.69, 0.3082, -0.3446), (-12.69, 0.3624, -0.2786), (-12.69, 0.4027, -0.2032), (-12.69, 0.4275, -0.1215), (-12.69, 0.4359, -0.03643), (-12.69, 0.4275, 0.0486), (-12.69, 0.4027, 0.1304), (-12.69, 0.3624, 0.2057), (-12.69, 0.08503, 0.3911), (-12.69, 2.74e-08, 0.3994), (-12.69, 0.3082, 0.2718), (-12.69, 0.2422, 0.326), (-12.69, 0.1668, 0.3663), (-12.69, -0.08503, 0.3911), (-12.69, -0.1668, 0.3663), (-12.69, -0.2422, 0.326), (-12.69, -0.3082, 0.2718), (-12.69, -0.3624, 0.2057), (-12.69, -0.4027, 0.1304), (-12.69, -0.4275, 0.0486), (-12.69, -0.4359, -0.03643), (-12.69, -0.4275, -0.1215), (-12.69, -0.4027, -0.2032), (-12.69, -0.3624, -0.2786), (-12.69, -0.2422, -0.3988), (-12.69, -0.1668, -0.4391), (-12.69, -0.08503, -0.4639), (-12.69, 9.227e-08, -0.4723), (-12.69, 0.08503, -0.4639), (-12.69, 0.1668, -0.4391), (-12.69, 0.2422, -0.3988), (-12.69, 0.3082, -0.3446), (-12.69, 0.3624, -0.2786), (-12.69, 0.4027, -0.2032), (-12.69, 0.4275, -0.1215), (-12.69, 0.4359, -0.03643), (-12.69, 0.4275, 0.0486), (-12.69, 0.4027, 0.1304), (-12.69, 0.3624, 0.2057), (-12.69, 0.08503, 0.3911), (-12.69, 2.74e-08, 0.3994), (-12.69, 0.3082, 0.2718), (-12.69, 0.2422, 0.326), (-12.69, 0.1668, 0.3663), (-12.69, -0.08503, 0.3911), (-12.69, -0.1668, 0.3663), (-12.69, -0.2422, 0.326), (-12.69, -0.3082, 0.2718), (-12.69, -0.3624, 0.2057), (-12.69, -0.4027, 0.1304), (-12.69, -0.4275, 0.0486), (-12.69, -0.4359, -0.03643), (-12.69, -0.4275, -0.1215), (-12.69, -0.4027, -0.2032), (-12.69, -0.3624, -0.2786), (-13.97, -0.6859, -0.7223), (-13.97, -0.6859, -0.7223), (-13.97, -0.5389, -0.8429), (-13.97, -0.3712, -0.9326), (-13.97, -0.1892, -0.9878), (-13.97, 1.416e-08, -1.006), (-13.97, 0.1892, -0.9878), (-13.97, 0.3712, -0.9326), (-13.97, 0.5389, -0.8429), (-13.97, 0.6859, -0.7223), (-13.97, 0.8065, -0.5753), (-13.97, 0.8961, -0.4076), (-13.97, 0.9513, -0.2257), (-13.97, 0.97, -0.03643), (-13.97, 0.9513, 0.1528), (-13.97, 0.8961, 0.3348), (-13.97, 0.8065, 0.5025), (-13.97, 0.1892, 0.9149), (-13.97, -1.302e-07, 0.9335), (-13.97, 0.6859, 0.6494), (-13.97, 0.5389, 0.7701), (-13.97, 0.3712, 0.8597), (-13.97, -0.1892, 0.9149), (-13.97, -0.3712, 0.8597), (-13.97, -0.5389, 0.7701), (-13.97, -0.6859, 0.6494), (-13.97, -0.8065, 0.5025), (-13.97, -0.8961, 0.3348), (-13.97, -0.9513, 0.1528), (-13.97, -0.97, -0.03643), (-13.97, -0.9513, -0.2257), (-13.97, -0.8961, -0.4076), (-13.97, -0.8065, -0.5753), (-13.97, -0.5389, -0.8429), (-13.97, -0.3712, -0.9326), (-13.97, -0.1892, -0.9878), (-13.97, 1.416e-08, -1.006), (-13.97, 0.1892, -0.9878), (-13.97, 0.3712, -0.9326), (-13.97, 0.5389, -0.8429), (-13.97, 0.6859, -0.7223), (-13.97, 0.8065, -0.5753), (-13.97, 0.8961, -0.4076), (-13.97, 0.9513, -0.2257), (-13.97, 0.97, -0.03643), (-13.97, 0.9513, 0.1528), (-13.97, 0.8961, 0.3348), (-13.97, 0.8065, 0.5025), (-13.97, 0.1892, 0.9149), (-13.97, -1.302e-07, 0.9335), (-13.97, 0.6859, 0.6494), (-13.97, 0.5389, 0.7701), (-13.97, 0.3712, 0.8597), (-13.97, -0.1892, 0.9149), (-13.97, -0.3712, 0.8597), (-13.97, -0.5389, 0.7701), (-13.97, -0.6859, 0.6494), (-13.97, -0.8065, 0.5025), (-13.97, -0.8961, 0.3348), (-13.97, -0.9513, 0.1528), (-13.97, -0.97, -0.03643), (-13.97, -0.9513, -0.2257), (-13.97, -0.8961, -0.4076), (-13.97, -0.8065, -0.5753), (-15.44, -0.06922, 2.329), (-15.44, 0.06922, 2.329), (-13.5, 0.06922, 0.7184), (-13.5, -0.06922, 0.7184), (-14.94, -0.06922, 2.25), (-14.94, 0.06922, 2.25), (-13.41, 0.06922, 0.8186), (-13.41, -0.06922, 0.8186), (-12.79, -0.1873, -0.2237), (-12.79, -0.1873, -0.2237), (-12.79, -0.1471, -0.2566), (-12.79, -0.1013, -0.2811), (-12.79, -0.05166, -0.2962), (-12.79, 1.156e-07, -0.3013), (-12.79, 0.05166, -0.2962), (-12.79, 0.1013, -0.2811), (-12.79, 0.1471, -0.2566), (-12.79, 0.1873, -0.2237), (-12.79, 0.2202, -0.1836), (-12.79, 0.2447, -0.1378), (-12.79, 0.2597, -0.0881), (-12.79, 0.2648, -0.03643), (-12.79, 0.2597, 0.01523), (-12.79, 0.2447, 0.06491), (-12.79, 0.2202, 0.1107), (-12.79, 0.05166, 0.2233), (-12.79, 7.617e-08, 0.2284), (-12.79, 0.1873, 0.1508), (-12.79, 0.1471, 0.1838), (-12.79, 0.1013, 0.2082), (-12.79, -0.05166, 0.2233), (-12.79, -0.1013, 0.2082), (-12.79, -0.1471, 0.1838), (-12.79, -0.1873, 0.1508), (-12.79, -0.2202, 0.1107), (-12.79, -0.2447, 0.06491), (-12.79, -0.2597, 0.01523), (-12.79, -0.2648, -0.03643), (-12.79, -0.2597, -0.0881), (-12.79, -0.2447, -0.1378), (-12.79, -0.2202, -0.1836), (-12.79, -0.1471, -0.2566), (-12.79, -0.1013, -0.2811), (-12.79, -0.05166, -0.2962), (-12.79, 1.156e-07, -0.3013), (-12.79, 0.05166, -0.2962), (-12.79, 0.1013, -0.2811), (-12.79, 0.1471, -0.2566), (-12.79, 0.1873, -0.2237), (-12.79, 0.2202, -0.1836), (-12.79, 0.2447, -0.1378), (-12.79, 0.2597, -0.0881), (-12.79, 0.2648, -0.03643), (-12.79, 0.2597, 0.01523), (-12.79, 0.2447, 0.06491), (-12.79, 0.2202, 0.1107), (-12.79, 0.05166, 0.2233), (-12.79, 7.617e-08, 0.2284), (-12.79, 0.1873, 0.1508), (-12.79, 0.1471, 0.1838), (-12.79, 0.1013, 0.2082), (-12.79, -0.05166, 0.2233), (-12.79, -0.1013, 0.2082), (-12.79, -0.1471, 0.1838), (-12.79, -0.1873, 0.1508), (-12.79, -0.2202, 0.1107), (-12.79, -0.2447, 0.06491), (-12.79, -0.2597, 0.01523), (-12.79, -0.2648, -0.03643), (-12.79, -0.2597, -0.0881), (-12.79, -0.2447, -0.1378), (-12.79, -0.2202, -0.1836), (-12.79, -0.04522, -0.08166), (-12.79, -0.04522, -0.08166), (-12.79, -0.03553, -0.08961), (-12.79, -0.02447, -0.09552), (-12.79, -0.01248, -0.09916), (-12.79, 1.459e-07, -0.1004), (-12.79, 0.01248, -0.09916), (-12.79, 0.02447, -0.09552), (-12.79, 0.03553, -0.08961), (-12.79, 0.04522, -0.08166), (-12.79, 0.05318, -0.07196), (-12.79, 0.05909, -0.06091), (-12.79, 0.06273, -0.04891), (-12.79, 0.06395, -0.03643), (-12.79, 0.06273, -0.02396), (-12.79, 0.05909, -0.01196), (-12.79, 0.05318, -0.0009014), (-12.79, 0.01248, 0.02629), (-12.79, 1.364e-07, 0.02752), (-12.79, 0.04522, 0.00879), (-12.79, 0.03553, 0.01674), (-12.79, 0.02447, 0.02265), (-12.79, -0.01248, 0.02629), (-12.79, -0.02447, 0.02265), (-12.79, -0.03553, 0.01674), (-12.79, -0.04522, 0.00879), (-12.79, -0.05318, -0.0009015), (-12.79, -0.05909, -0.01196), (-12.79, -0.06273, -0.02396), (-12.79, -0.06395, -0.03643), (-12.79, -0.06273, -0.04891), (-12.79, -0.05909, -0.06091), (-12.79, -0.05318, -0.07196), (-12.79, -0.03553, -0.08961), (-12.79, -0.02447, -0.09552), (-12.79, -0.01248, -0.09916), (-12.79, 1.459e-07, -0.1004), (-12.79, 0.01248, -0.09916), (-12.79, 0.02447, -0.09552), (-12.79, 0.03553, -0.08961), (-12.79, 0.04522, -0.08166), (-12.79, 0.05318, -0.07196), (-12.79, 0.05909, -0.06091), (-12.79, 0.06273, -0.04891), (-12.79, 0.06395, -0.03643), (-12.79, 0.06273, -0.02396), (-12.79, 0.05909, -0.01196), (-12.79, 0.05318, -0.0009014), (-12.79, 0.01248, 0.02629), (-12.79, 1.364e-07, 0.02752), (-12.79, 0.04522, 0.00879), (-12.79, 0.03553, 0.01674), (-12.79, 0.02447, 0.02265), (-12.79, -0.01248, 0.02629), (-12.79, -0.02447, 0.02265), (-12.79, -0.03553, 0.01674), (-12.79, -0.04522, 0.00879), (-12.79, -0.05318, -0.0009015), (-12.79, -0.05909, -0.01196), (-12.79, -0.06273, -0.02396), (-12.79, -0.06395, -0.03643), (-12.79, -0.06273, -0.04891), (-12.79, -0.05909, -0.06091), (-12.79, -0.05318, -0.07196), (-14.83, 0.06922, 2.145), (-15.02, 0.06922, 1.94), (-14.83, -0.06922, 2.145), (-15.02, -0.06922, 1.94), (-15.4, 0.07056, -2.374), (-15.4, -0.06788, -2.374), (-13.47, -0.06788, -0.7635), (-13.47, 0.07056, -0.7635), (-13.74, -0.06922, 1.13), (-13.94, 0.06922, 0.9246), (-13.94, -0.06922, 0.9246), (-13.74, 0.06922, 1.13), (-14.8, -0.06788, -2.19), (-14.99, -0.06788, -1.985), (-14.8, 0.07056, -2.19), (-14.99, 0.07056, -1.985), (-14.91, 0.07056, -2.295), (-14.91, -0.06788, -2.295), (-13.38, -0.06788, -0.8637), (-13.38, 0.07056, -0.8637), (-13.71, -0.06788, -1.175), (-13.91, 0.07056, -0.9697), (-13.91, -0.06788, -0.9697), (-13.71, 0.07056, -1.175), (-15.44, 2.352, 0.04732), (-15.44, 2.352, -0.09111), (-13.5, 0.7416, -0.09111), (-13.5, 0.7416, 0.04732), (-14.94, 2.273, 0.04732), (-14.94, 2.273, -0.09111), (-13.41, 0.8418, -0.09111), (-13.41, 0.8418, 0.04732), (-14.83, 2.168, -0.09111), (-15.02, 1.963, -0.09111), (-14.83, 2.168, 0.04732), (-15.02, 1.963, 0.04732), (-15.4, -2.35, -0.09245), (-15.4, -2.35, 0.04598), (-13.47, -0.7403, 0.04598), (-13.47, -0.7403, -0.09245), (-13.74, 1.153, 0.04732), (-13.94, 0.9478, -0.09111), (-13.94, 0.9478, 0.04732), (-13.74, 1.153, -0.09111), (-14.8, -2.167, 0.04598), (-14.99, -1.961, 0.04598), (-14.8, -2.167, -0.09245), (-14.99, -1.961, -0.09245), (-14.91, -2.271, -0.09245), (-14.91, -2.271, 0.04598), (-13.38, -0.8405, 0.04598), (-13.38, -0.8405, -0.09245), (-13.71, -1.152, 0.04598), (-13.91, -0.9465, -0.09245), (-13.91, -0.9465, 0.04598), (-13.71, -1.152, -0.09245), (-15.44, 1.713, -1.636), (-15.44, 1.615, -1.734), (-13.5, 0.4761, -0.595), (-13.5, 0.574, -0.4971), (-14.94, 1.657, -1.58), (-14.94, 1.559, -1.678), (-13.41, 0.547, -0.6658), (-13.41, 0.6449, -0.5679), (-14.83, 1.485, -1.604), (-15.02, 1.34, -1.458), (-14.83, 1.583, -1.506), (-15.02, 1.438, -1.361), (-15.4, -1.711, 1.591), (-15.4, -1.613, 1.688), (-13.47, -0.4748, 0.5498), (-13.47, -0.5727, 0.4519), (-13.74, 0.8652, -0.7883), (-13.94, 0.6219, -0.7408), (-13.94, 0.7198, -0.6429), (-13.74, 0.7674, -0.8862), (-14.8, -1.484, 1.559), (-14.99, -1.338, 1.413), (-14.8, -1.582, 1.461), (-14.99, -1.436, 1.315), (-14.91, -1.655, 1.535), (-14.91, -1.558, 1.633), (-13.38, -0.5456, 0.6207), (-13.38, -0.6435, 0.5228), (-13.71, -0.766, 0.8411), (-13.91, -0.7185, 0.5978), (-13.91, -0.6206, 0.6956), (-13.71, -0.8639, 0.7432), (-15.44, -1.612, -1.734), (-15.44, -1.71, -1.637), (-13.5, -0.5717, -0.498), (-13.5, -0.4738, -0.5959), (-14.94, -1.557, -1.679), (-14.94, -1.654, -1.581), (-13.41, -0.6426, -0.5689), (-13.41, -0.5447, -0.6668), (-14.83, -1.581, -1.507), (-15.02, -1.435, -1.362), (-14.83, -1.483, -1.605), (-15.02, -1.337, -1.459), (-15.4, 1.614, 1.689), (-15.4, 1.712, 1.591), (-13.47, 0.5731, 0.4529), (-13.47, 0.4752, 0.5508), (-13.74, -0.7651, -0.8871), (-13.94, -0.7175, -0.6438), (-13.94, -0.6197, -0.7417), (-13.74, -0.863, -0.7892), (-14.8, 1.582, 1.462), (-14.99, 1.437, 1.316), (-14.8, 1.484, 1.56), (-14.99, 1.339, 1.414), (-14.91, 1.558, 1.634), (-14.91, 1.656, 1.536), (-13.38, 0.6439, 0.5238), (-13.38, 0.546, 0.6216), (-13.71, 0.8643, 0.7441), (-13.91, 0.621, 0.6966), (-13.91, 0.7189, 0.5987), (-13.71, 0.7664, 0.842)], [], [(369, 360, 13, 12), (6, 5, 20, 21), (1, 0, 15, 16), (357, 356, 251, 250), (7, 6, 21, 22), (2, 1, 16, 17), (355, 354, 263, 252), (430, 429, 505, 506), (3, 2, 17, 18), (419, 418, 502, 503), (417, 416, 500, 501), (4, 3, 18, 19), (328, 340, 269, 281), (5, 4, 19, 20), (85, 84, 476, 475), (21, 20, 35, 36), (16, 15, 30, 31), (88, 87, 465, 464), (22, 21, 36, 37), (17, 16, 31, 32), (55, 54, 39, 38), (131, 132, 89, 98), (18, 17, 32, 33), (162, 163, 58, 59), (173, 174, 55, 56), (19, 18, 33, 34), (117, 118, 103, 104), (20, 19, 34, 35), (176, 177, 44, 53), (35, 34, 49, 50), (143, 144, 85, 86), (36, 35, 50, 51), (31, 30, 45, 46), (146, 147, 74, 83), (37, 36, 51, 52), (32, 31, 46, 47), (148, 149, 72, 73), (149, 158, 71, 72), (33, 32, 47, 48), (119, 128, 101, 102), (159, 160, 69, 70), (34, 33, 48, 49), (48, 47, 62, 63), (129, 130, 99, 100), (163, 164, 57, 58), (49, 48, 63, 64), (174, 175, 54, 55), (50, 49, 64, 65), (133, 134, 87, 88), (51, 50, 65, 66), (46, 45, 60, 61), (177, 117, 104, 44), (52, 51, 66, 67), (47, 46, 61, 62), (144, 145, 84, 85), (147, 148, 73, 74), (67, 66, 81, 82), (62, 61, 76, 77), (118, 178, 43, 103), (115, 116, 113, 114), (63, 62, 77, 78), (158, 159, 70, 71), (160, 161, 68, 69), (64, 63, 78, 79), (161, 162, 59, 68), (65, 64, 79, 80), (164, 173, 56, 57), (66, 65, 80, 81), (61, 60, 75, 76), (132, 133, 88, 89), (175, 176, 53, 54), (81, 80, 95, 96), (76, 75, 90, 91), (134, 143, 86, 87), (82, 81, 96, 97), (77, 76, 91, 92), (145, 146, 83, 84), (178, 115, 114, 43), (78, 77, 92, 93), (116, 119, 102, 113), (128, 129, 100, 101), (79, 78, 93, 94), (130, 131, 98, 99), (80, 79, 94, 95), (237, 236, 128, 119), (95, 94, 109, 110), (206, 205, 159, 158), (96, 95, 110, 111), (91, 90, 105, 106), (208, 207, 149, 148), (97, 96, 111, 112), (92, 91, 106, 107), (220, 219, 145, 144), (238, 29, 178, 118), (93, 92, 107, 108), (223, 222, 134, 133), (190, 189, 175, 174), (94, 93, 108, 109), (108, 107, 122, 123), (233, 224, 132, 131), (193, 192, 164, 163), (109, 108, 123, 124), (203, 194, 162, 161), (110, 109, 124, 125), (179, 239, 117, 177), (111, 110, 125, 126), (106, 105, 120, 121), (218, 209, 147, 146), (112, 111, 126, 127), (107, 106, 121, 122), (254, 253, 116, 115), (221, 220, 144, 143), (127, 126, 141, 142), (122, 121, 136, 137), (188, 179, 177, 176), (239, 238, 118, 117), (123, 122, 137, 138), (191, 190, 174, 173), (194, 193, 163, 162), (124, 123, 138, 139), (234, 233, 131, 130), (125, 124, 139, 140), (235, 234, 130, 129), (126, 125, 140, 141), (121, 120, 135, 136), (204, 203, 161, 160), (236, 235, 129, 128), (141, 140, 155, 156), (136, 135, 150, 151), (205, 204, 160, 159), (142, 141, 156, 157), (137, 136, 151, 152), (253, 237, 119, 116), (207, 206, 158, 149), (138, 137, 152, 153), (209, 208, 148, 147), (219, 218, 146, 145), (139, 138, 153, 154), (29, 254, 115, 178), (140, 139, 154, 155), (222, 221, 143, 134), (155, 154, 169, 170), (189, 188, 176, 175), (156, 155, 170, 171), (151, 150, 165, 166), (224, 223, 133, 132), (157, 156, 171, 172), (152, 151, 166, 167), (192, 191, 173, 164), (353, 368, 194, 203), (153, 152, 167, 168), (217, 232, 219, 220), (202, 217, 220, 221), (154, 153, 168, 169), (112, 127, 234, 235), (474, 7, 239, 179), (169, 168, 183, 184), (292, 307, 206, 207), (170, 169, 184, 185), (247, 262, 209, 218), (171, 170, 185, 186), (166, 165, 180, 181), (52, 67, 253, 254), (172, 171, 186, 187), (167, 166, 181, 182), (459, 474, 179, 188), (428, 443, 189, 190), (168, 167, 182, 183), (182, 181, 196, 197), (232, 247, 218, 219), (187, 202, 221, 222), (183, 182, 197, 198), (398, 413, 191, 192), (383, 398, 192, 193), (184, 183, 198, 199), (368, 383, 193, 194), (185, 184, 199, 200), (172, 187, 222, 223), (186, 185, 200, 201), (181, 180, 195, 196), (127, 142, 233, 234), (187, 186, 201, 202), (201, 200, 215, 216), (196, 195, 210, 211), (157, 172, 223, 224), (202, 201, 216, 217), (197, 196, 211, 212), (142, 157, 224, 233), (338, 353, 203, 204), (198, 197, 212, 213), (322, 338, 204, 205), (307, 322, 205, 206), (199, 198, 213, 214), (67, 82, 237, 253), (200, 199, 214, 215), (97, 112, 235, 236), (82, 97, 236, 237), (215, 214, 229, 230), (413, 428, 190, 191), (216, 215, 230, 231), (211, 210, 225, 226), (277, 292, 207, 208), (217, 216, 231, 232), (212, 211, 226, 227), (262, 277, 208, 209), (37, 52, 254, 29), (213, 212, 227, 228), (22, 37, 29, 238), (7, 22, 238, 239), (214, 213, 228, 229), (443, 459, 188, 189), (326, 325, 284, 283), (229, 228, 243, 244), (323, 314, 295, 294), (230, 229, 244, 245), (399, 390, 490, 491), (231, 230, 245, 246), (226, 225, 240, 241), (389, 388, 488, 489), (232, 231, 246, 247), (227, 226, 241, 242), (386, 385, 485, 486), (310, 309, 308, 299), (228, 227, 242, 243), (242, 241, 256, 257), (309, 372, 9, 308), (370, 369, 12, 11), (243, 242, 257, 258), (374, 373, 8, 482), (360, 359, 248, 13), (244, 243, 258, 259), (359, 358, 249, 248), (245, 244, 259, 260), (356, 355, 252, 251), (246, 245, 260, 261), (241, 240, 255, 256), (444, 435, 511, 512), (247, 246, 261, 262), (261, 260, 275, 276), (256, 255, 270, 271), (354, 345, 264, 263), (262, 261, 276, 277), (257, 256, 271, 272), (434, 433, 509, 510), (432, 431, 507, 508), (258, 257, 272, 273), (429, 420, 504, 505), (418, 414, 498, 502), (259, 258, 273, 274), (343, 342, 267, 266), (260, 259, 274, 275), (330, 329, 280, 279), (339, 327, 282, 278), (275, 274, 289, 290), (325, 324, 293, 284), (276, 275, 290, 291), (271, 270, 285, 286), (404, 403, 495, 496), (277, 276, 291, 292), (272, 271, 286, 287), (401, 400, 492, 493), (414, 405, 497, 498), (273, 272, 287, 288), (278, 282, 535, 531), (280, 281, 534, 533), (274, 273, 288, 289), (279, 280, 533, 532), (267, 268, 529, 528), (289, 288, 303, 304), (264, 265, 526, 525), (290, 289, 304, 305), (269, 278, 531, 530), (291, 290, 305, 306), (286, 285, 300, 301), (251, 252, 523, 522), (292, 291, 306, 307), (287, 286, 301, 302), (250, 251, 522, 521), (248, 249, 520, 519), (288, 287, 302, 303), (487, 486, 550, 551), (490, 489, 553, 554), (303, 302, 317, 318), (492, 491, 555, 556), (493, 492, 556, 557), (304, 303, 318, 319), (494, 493, 557, 558), (305, 304, 319, 320), (495, 494, 558, 559), (306, 305, 320, 321), (301, 300, 315, 316), (500, 499, 563, 564), (307, 306, 321, 322), (302, 301, 316, 317), (316, 315, 331, 332), (502, 498, 562, 566), (322, 321, 337, 338), (317, 316, 332, 333), (506, 505, 569, 570), (11, 12, 517, 516), (318, 317, 333, 334), (507, 506, 570, 571), (10, 11, 516, 515), (319, 318, 334, 335), (9, 10, 515, 514), (320, 319, 335, 336), (509, 508, 572, 573), (321, 320, 336, 337), (336, 335, 350, 351), (298, 299, 544, 543), (337, 336, 351, 352), (332, 331, 346, 347), (295, 296, 541, 540), (338, 337, 352, 353), (333, 332, 347, 348), (284, 293, 538, 537), (510, 509, 573, 574), (334, 333, 348, 349), (8, 512, 576, 513), (484, 483, 547, 548), (335, 334, 349, 350), (268, 279, 532, 529), (266, 267, 528, 527), (350, 349, 364, 365), (263, 264, 525, 524), (351, 350, 365, 366), (388, 387, 487, 488), (352, 351, 366, 367), (347, 346, 361, 362), (372, 371, 10, 9), (353, 352, 367, 368), (348, 347, 362, 363), (384, 375, 483, 484), (358, 357, 250, 249), (349, 348, 363, 364), (373, 444, 512, 8), (340, 339, 278, 269), (435, 434, 510, 511), (364, 363, 378, 379), (433, 432, 508, 509), (431, 430, 506, 507), (365, 364, 379, 380), (345, 344, 265, 264), (366, 365, 380, 381), (420, 419, 503, 504), (367, 366, 381, 382), (362, 361, 376, 377), (344, 343, 266, 265), (368, 367, 382, 383), (363, 362, 377, 378), (377, 376, 391, 392), (405, 417, 501, 497), (383, 382, 397, 398), (378, 377, 392, 393), (342, 341, 268, 267), (341, 330, 279, 268), (379, 378, 393, 394), (329, 328, 281, 280), (327, 326, 283, 282), (380, 379, 394, 395), (416, 415, 499, 500), (381, 380, 395, 396), (324, 323, 294, 293), (382, 381, 396, 397), (396, 395, 410, 411), (415, 404, 496, 499), (397, 396, 411, 412), (392, 391, 406, 407), (403, 402, 494, 495), (398, 397, 412, 413), (393, 392, 407, 408), (402, 401, 493, 494), (314, 313, 296, 295), (394, 393, 408, 409), (400, 399, 491, 492), (313, 312, 297, 296), (395, 394, 409, 410), (390, 389, 489, 490), (312, 311, 298, 297), (410, 409, 424, 425), (387, 386, 486, 487), (411, 410, 425, 426), (311, 310, 299, 298), (412, 411, 426, 427), (407, 406, 421, 422), (371, 370, 11, 10), (413, 412, 427, 428), (408, 407, 422, 423), (385, 384, 484, 485), (375, 374, 482, 483), (409, 408, 423, 424), (463, 464, 390, 399), (447, 448, 405, 414), (26, 27, 431, 432), (424, 423, 438, 439), (38, 39, 420, 429), (477, 478, 384, 385), (425, 424, 439, 440), (448, 42, 417, 405), (426, 425, 440, 441), (478, 479, 375, 384), (427, 426, 441, 442), (422, 421, 436, 437), (41, 447, 414, 418), (428, 427, 442, 443), (423, 422, 437, 438), (481, 14, 444, 373), (443, 442, 458, 459), (438, 437, 453, 454), (446, 449, 404, 415), (24, 25, 433, 434), (439, 438, 454, 455), (460, 461, 401, 402), (462, 463, 399, 400), (440, 439, 455, 456), (464, 465, 389, 390), (441, 440, 456, 457), (27, 28, 430, 431), (442, 441, 457, 458), (437, 436, 452, 453), (39, 40, 419, 420), (458, 457, 472, 473), (453, 452, 467, 468), (479, 480, 374, 375), (459, 458, 473, 474), (454, 453, 468, 469), (445, 446, 415, 416), (14, 23, 435, 444), (455, 454, 469, 470), (450, 460, 402, 403), (25, 26, 432, 433), (456, 455, 470, 471), (465, 466, 388, 389), (457, 456, 471, 472), (466, 475, 387, 388), (0, 451, 15), (475, 476, 386, 387), (15, 451, 30), (28, 38, 429, 430), (30, 451, 45), (476, 477, 385, 386), (45, 451, 60), (40, 41, 418, 419), (60, 451, 75), (480, 481, 373, 374), (75, 451, 90), (42, 445, 416, 417), (90, 451, 105), (23, 24, 434, 435), (105, 451, 120), (449, 450, 403, 404), (120, 451, 135), (461, 462, 400, 401), (135, 451, 150), (98, 89, 463, 462), (150, 451, 165), (58, 57, 27, 26), (165, 451, 180), (69, 68, 24, 23), (180, 451, 195), (71, 70, 14, 481), (195, 451, 210), (210, 451, 225), (73, 72, 480, 479), (83, 74, 478, 477), (225, 451, 240), (84, 83, 477, 476), (240, 451, 255), (86, 85, 475, 466), (255, 451, 270), (270, 451, 285), (104, 103, 448, 447), (56, 55, 38, 28), (285, 451, 300), (99, 98, 462, 461), (300, 451, 315), (59, 58, 26, 25), (315, 451, 331), (331, 451, 346), (101, 100, 460, 450), (102, 101, 450, 449), (346, 451, 361), (72, 71, 481, 480), (361, 451, 376), (114, 113, 446, 445), (376, 451, 391), (391, 451, 406), (74, 73, 479, 478), (87, 86, 466, 465), (406, 451, 421), (89, 88, 464, 463), (421, 451, 436), (57, 56, 28, 27), (436, 451, 452), (452, 451, 467), (100, 99, 461, 460), (471, 470, 3, 4), (68, 59, 25, 24), (70, 69, 23, 14), (472, 471, 4, 5), (467, 451, 0), (113, 102, 449, 446), (473, 472, 5, 6), (468, 467, 0, 1), (43, 114, 445, 42), (474, 473, 6, 7), (469, 468, 1, 2), (44, 104, 447, 41), (53, 44, 41, 40), (470, 469, 2, 3), (54, 53, 40, 39), (103, 43, 42, 448), (550, 549, 613, 614), (553, 552, 616, 617), (555, 554, 618, 619), (558, 557, 621, 622), (563, 560, 624, 627), (561, 565, 629, 625), (568, 567, 631, 632), (571, 570, 634, 635), (574, 573, 637, 638), (513, 576, 640, 577), (548, 547, 611, 612), (515, 516, 580, 579), (544, 545, 609, 608), (541, 542, 606, 605), (538, 539, 603, 602), (535, 536, 600, 599), (533, 534, 598, 597), (528, 529, 593, 592), (525, 526, 590, 589), (530, 531, 595, 594), (520, 521, 585, 584), (517, 518, 582, 581), (551, 550, 614, 615), (554, 553, 617, 618), (556, 555, 619, 620), (559, 558, 622, 623), (564, 563, 627, 628), (566, 562, 626, 630), (569, 568, 632, 633), (572, 571, 635, 636), (575, 574, 638, 639), (546, 513, 577, 610), (483, 482, 546, 547), (283, 284, 537, 536), (512, 511, 575, 576), (293, 294, 539, 538), (296, 297, 542, 541), (299, 308, 545, 544), (508, 507, 571, 572), (505, 504, 568, 569), (504, 503, 567, 568), (497, 501, 565, 561), (499, 496, 560, 563), (491, 490, 554, 555), (489, 488, 552, 553), (486, 485, 549, 550), (485, 484, 548, 549), (13, 248, 519, 518), (249, 250, 521, 520), (252, 263, 524, 523), (265, 266, 527, 526), (281, 269, 530, 534), (282, 283, 536, 535), (482, 8, 513, 546), (511, 510, 574, 575), (294, 295, 540, 539), (297, 298, 543, 542), (308, 9, 514, 545), (503, 502, 566, 567), (501, 500, 564, 565), (496, 495, 559, 560), (498, 497, 561, 562), (488, 487, 551, 552), (12, 13, 518, 517), (614, 613, 677, 678), (617, 616, 680, 681), (619, 618, 682, 683), (622, 621, 685, 686), (627, 624, 688, 691), (625, 629, 693, 689), (632, 631, 695, 696), (635, 634, 698, 699), (638, 637, 701, 702), (577, 640, 704, 641), (612, 611, 675, 676), (579, 580, 644, 643), (608, 609, 673, 672), (605, 606, 670, 669), (602, 603, 667, 666), (599, 600, 664, 663), (597, 598, 662, 661), (592, 593, 657, 656), (589, 590, 654, 653), (594, 595, 659, 658), (584, 585, 649, 648), (581, 582, 646, 645), (615, 614, 678, 679), (618, 617, 681, 682), (620, 619, 683, 684), (623, 622, 686, 687), (628, 627, 691, 692), (630, 626, 690, 694), (633, 632, 696, 697), (636, 635, 699, 700), (639, 638, 702, 703), (610, 577, 641, 674), (518, 519, 583, 582), (521, 522, 586, 585), (523, 524, 588, 587), (526, 527, 591, 590), (529, 532, 596, 593), (534, 530, 594, 598), (536, 537, 601, 600), (539, 540, 604, 603), (542, 543, 607, 606), (545, 514, 578, 609), (516, 517, 581, 580), (547, 546, 610, 611), (576, 575, 639, 640), (573, 572, 636, 637), (570, 569, 633, 634), (567, 566, 630, 631), (565, 564, 628, 629), (560, 559, 623, 624), (557, 556, 620, 621), (562, 561, 625, 626), (552, 551, 615, 616), (549, 548, 612, 613), (519, 520, 584, 583), (522, 523, 587, 586), (524, 525, 589, 588), (527, 528, 592, 591), (532, 533, 597, 596), (531, 535, 599, 595), (537, 538, 602, 601), (540, 541, 605, 604), (543, 544, 608, 607), (514, 515, 579, 578), (678, 677, 741, 742), (681, 680, 744, 745), (683, 682, 746, 747), (686, 685, 749, 750), (691, 688, 752, 755), (689, 693, 757, 753), (696, 695, 759, 760), (699, 698, 762, 763), (702, 701, 765, 766), (641, 704, 768, 705), (676, 675, 739, 740), (643, 644, 708, 707), (672, 673, 737, 736), (669, 670, 734, 733), (666, 667, 731, 730), (663, 664, 728, 727), (661, 662, 726, 725), (656, 657, 721, 720), (653, 654, 718, 717), (658, 659, 723, 722), (648, 649, 713, 712), (645, 646, 710, 709), (679, 678, 742, 743), (682, 681, 745, 746), (684, 683, 747, 748), (687, 686, 750, 751), (692, 691, 755, 756), (694, 690, 754, 758), (697, 696, 760, 761), (700, 699, 763, 764), (703, 702, 766, 767), (674, 641, 705, 738), (582, 583, 647, 646), (585, 586, 650, 649), (587, 588, 652, 651), (590, 591, 655, 654), (593, 596, 660, 657), (598, 594, 658, 662), (600, 601, 665, 664), (603, 604, 668, 667), (606, 607, 671, 670), (609, 578, 642, 673), (580, 581, 645, 644), (611, 610, 674, 675), (640, 639, 703, 704), (637, 636, 700, 701), (634, 633, 697, 698), (631, 630, 694, 695), (629, 628, 692, 693), (624, 623, 687, 688), (621, 620, 684, 685), (626, 625, 689, 690), (616, 615, 679, 680), (613, 612, 676, 677), (583, 584, 648, 647), (586, 587, 651, 650), (588, 589, 653, 652), (591, 592, 656, 655), (596, 597, 661, 660), (595, 599, 663, 659), (601, 602, 666, 665), (604, 605, 669, 668), (607, 608, 672, 671), (578, 579, 643, 642), (742, 741, 805, 806), (745, 744, 808, 809), (747, 746, 810, 811), (750, 749, 813, 814), (755, 752, 816, 819), (753, 757, 821, 817), (760, 759, 823, 824), (763, 762, 826, 827), (766, 765, 829, 830), (705, 768, 832, 769), (740, 739, 803, 804), (707, 708, 772, 771), (736, 737, 801, 800), (733, 734, 798, 797), (730, 731, 795, 794), (727, 728, 792, 791), (725, 726, 790, 789), (720, 721, 785, 784), (717, 718, 782, 781), (722, 723, 787, 786), (712, 713, 777, 776), (709, 710, 774, 773), (743, 742, 806, 807), (746, 745, 809, 810), (748, 747, 811, 812), (751, 750, 814, 815), (756, 755, 819, 820), (758, 754, 818, 822), (761, 760, 824, 825), (764, 763, 827, 828), (767, 766, 830, 831), (738, 705, 769, 802), (646, 647, 711, 710), (649, 650, 714, 713), (651, 652, 716, 715), (654, 655, 719, 718), (657, 660, 724, 721), (662, 658, 722, 726), (664, 665, 729, 728), (667, 668, 732, 731), (670, 671, 735, 734), (673, 642, 706, 737), (644, 645, 709, 708), (675, 674, 738, 739), (704, 703, 767, 768), (701, 700, 764, 765), (698, 697, 761, 762), (695, 694, 758, 759), (693, 692, 756, 757), (688, 687, 751, 752), (685, 684, 748, 749), (690, 689, 753, 754), (680, 679, 743, 744), (677, 676, 740, 741), (647, 648, 712, 711), (650, 651, 715, 714), (652, 653, 717, 716), (655, 656, 720, 719), (660, 661, 725, 724), (659, 663, 727, 723), (665, 666, 730, 729), (668, 669, 733, 732), (671, 672, 736, 735), (642, 643, 707, 706), (806, 805, 869, 870), (809, 808, 872, 873), (811, 810, 874, 875), (814, 813, 877, 878), (819, 816, 880, 883), (817, 821, 885, 881), (824, 823, 887, 888), (827, 826, 890, 891), (830, 829, 893, 894), (769, 832, 896, 833), (804, 803, 867, 868), (771, 772, 836, 835), (800, 801, 865, 864), (797, 798, 862, 861), (794, 795, 859, 858), (791, 792, 856, 855), (789, 790, 854, 853), (784, 785, 849, 848), (781, 782, 846, 845), (786, 787, 851, 850), (776, 777, 841, 840), (773, 774, 838, 837), (807, 806, 870, 871), (810, 809, 873, 874), (812, 811, 875, 876), (815, 814, 878, 879), (820, 819, 883, 884), (822, 818, 882, 886), (825, 824, 888, 889), (828, 827, 891, 892), (831, 830, 894, 895), (802, 769, 833, 866), (710, 711, 775, 774), (713, 714, 778, 777), (715, 716, 780, 779), (718, 719, 783, 782), (721, 724, 788, 785), (726, 722, 786, 790), (728, 729, 793, 792), (731, 732, 796, 795), (734, 735, 799, 798), (737, 706, 770, 801), (708, 709, 773, 772), (739, 738, 802, 803), (768, 767, 831, 832), (765, 764, 828, 829), (762, 761, 825, 826), (759, 758, 822, 823), (757, 756, 820, 821), (752, 751, 815, 816), (749, 748, 812, 813), (754, 753, 817, 818), (744, 743, 807, 808), (741, 740, 804, 805), (711, 712, 776, 775), (714, 715, 779, 778), (716, 717, 781, 780), (719, 720, 784, 783), (724, 725, 789, 788), (723, 727, 791, 787), (729, 730, 794, 793), (732, 733, 797, 796), (735, 736, 800, 799), (706, 707, 771, 770), (870, 869, 933, 934), (873, 872, 936, 937), (875, 874, 938, 939), (878, 877, 941, 942), (883, 880, 944, 947), (881, 885, 949, 945), (888, 887, 951, 952), (891, 890, 954, 955), (894, 893, 957, 958), (833, 896, 960, 897), (868, 867, 931, 932), (835, 836, 900, 899), (864, 865, 929, 928), (861, 862, 926, 925), (858, 859, 923, 922), (855, 856, 920, 919), (853, 854, 918, 917), (848, 849, 913, 912), (845, 846, 910, 909), (850, 851, 915, 914), (840, 841, 905, 904), (837, 838, 902, 901), (871, 870, 934, 935), (874, 873, 937, 938), (876, 875, 939, 940), (879, 878, 942, 943), (884, 883, 947, 948), (886, 882, 946, 950), (889, 888, 952, 953), (892, 891, 955, 956), (895, 894, 958, 959), (866, 833, 897, 930), (774, 775, 839, 838), (777, 778, 842, 841), (779, 780, 844, 843), (782, 783, 847, 846), (785, 788, 852, 849), (790, 786, 850, 854), (792, 793, 857, 856), (795, 796, 860, 859), (798, 799, 863, 862), (801, 770, 834, 865), (772, 773, 837, 836), (803, 802, 866, 867), (832, 831, 895, 896), (829, 828, 892, 893), (826, 825, 889, 890), (823, 822, 886, 887), (821, 820, 884, 885), (816, 815, 879, 880), (813, 812, 876, 877), (818, 817, 881, 882), (808, 807, 871, 872), (805, 804, 868, 869), (775, 776, 840, 839), (778, 779, 843, 842), (780, 781, 845, 844), (783, 784, 848, 847), (788, 789, 853, 852), (787, 791, 855, 851), (793, 794, 858, 857), (796, 797, 861, 860), (799, 800, 864, 863), (770, 771, 835, 834), (934, 933, 1005, 1006), (937, 936, 1008, 1009), (939, 938, 1010, 1011), (942, 941, 1013, 1014), (947, 944, 1016, 1019), (945, 949, 1021, 1017), (952, 951, 1023, 1024), (955, 954, 1026, 1027), (958, 957, 1029, 1030), (897, 960, 1032, 969), (932, 931, 1003, 1004), (899, 900, 972, 971), (928, 929, 1001, 1000), (925, 926, 998, 997), (922, 923, 995, 994), (919, 920, 992, 991), (917, 918, 990, 989), (912, 913, 985, 984), (909, 910, 982, 981), (914, 915, 987, 986), (904, 905, 977, 976), (901, 902, 974, 973), (935, 934, 1006, 1007), (938, 937, 1009, 1010), (940, 939, 1011, 1012), (943, 942, 1014, 1015), (948, 947, 1019, 1020), (950, 946, 1018, 1022), (953, 952, 1024, 1025), (956, 955, 1027, 1028), (959, 958, 1030, 1031), (930, 897, 969, 1002), (838, 839, 903, 902), (841, 842, 906, 905), (843, 844, 908, 907), (846, 847, 911, 910), (849, 852, 916, 913), (854, 850, 914, 918), (856, 857, 921, 920), (859, 860, 924, 923), (862, 863, 927, 926), (865, 834, 898, 929), (836, 837, 901, 900), (867, 866, 930, 931), (896, 895, 959, 960), (893, 892, 956, 957), (890, 889, 953, 954), (887, 886, 950, 951), (885, 884, 948, 949), (880, 879, 943, 944), (877, 876, 940, 941), (882, 881, 945, 946), (872, 871, 935, 936), (869, 868, 932, 933), (839, 840, 904, 903), (842, 843, 907, 906), (844, 845, 909, 908), (847, 848, 912, 911), (852, 853, 917, 916), (851, 855, 919, 915), (857, 858, 922, 921), (860, 861, 925, 924), (863, 864, 928, 927), (834, 835, 899, 898), (965, 966, 962, 961), (1108, 967, 963, 1106), (967, 968, 964, 963), (1099, 965, 961, 1100), (1107, 1106, 963, 964), (1099, 1097, 966, 965), (1006, 1005, 1069, 1070), (1009, 1008, 1072, 1073), (1011, 1010, 1074, 1075), (1014, 1013, 1077, 1078), (1019, 1016, 1080, 1083), (1017, 1021, 1085, 1081), (1024, 1023, 1087, 1088), (1027, 1026, 1090, 1091), (1030, 1029, 1093, 1094), (969, 1032, 1096, 1033), (1004, 1003, 1067, 1068), (971, 972, 1036, 1035), (1000, 1001, 1065, 1064), (997, 998, 1062, 1061), (994, 995, 1059, 1058), (991, 992, 1056, 1055), (989, 990, 1054, 1053), (984, 985, 1049, 1048), (981, 982, 1046, 1045), (986, 987, 1051, 1050), (976, 977, 1041, 1040), (973, 974, 1038, 1037), (1007, 1006, 1070, 1071), (1010, 1009, 1073, 1074), (1012, 1011, 1075, 1076), (1015, 1014, 1078, 1079), (1020, 1019, 1083, 1084), (1022, 1018, 1082, 1086), (1025, 1024, 1088, 1089), (1028, 1027, 1091, 1092), (1031, 1030, 1094, 1095), (1002, 969, 1033, 1066), (902, 903, 975, 974), (905, 906, 978, 977), (907, 908, 980, 979), (910, 911, 983, 982), (913, 916, 988, 985), (918, 914, 986, 990), (920, 921, 993, 992), (923, 924, 996, 995), (926, 927, 999, 998), (929, 898, 970, 1001), (900, 901, 973, 972), (931, 930, 1002, 1003), (960, 959, 1031, 1032), (957, 956, 1028, 1029), (954, 953, 1025, 1026), (951, 950, 1022, 1023), (949, 948, 1020, 1021), (944, 943, 1015, 1016), (941, 940, 1012, 1013), (946, 945, 1017, 1018), (936, 935, 1007, 1008), (933, 932, 1004, 1005), (903, 904, 976, 975), (906, 907, 979, 978), (908, 909, 981, 980), (911, 912, 984, 983), (916, 917, 989, 988), (915, 919, 991, 987), (921, 922, 994, 993), (924, 925, 997, 996), (927, 928, 1000, 999), (898, 899, 971, 970), (1082, 1081, 1050, 1051), (1091, 1090, 1059, 1060), (1072, 1071, 1040, 1041), (1088, 1087, 1056, 1057), (1081, 1085, 1054, 1050), (1067, 1066, 1035, 1036), (1084, 1083, 1052, 1053), (1083, 1080, 1049, 1052), (1079, 1078, 1047, 1048), (1078, 1077, 1046, 1047), (1076, 1075, 1044, 1045), (1074, 1073, 1042, 1043), (1090, 1089, 1058, 1059), (1071, 1070, 1039, 1040), (1087, 1086, 1055, 1056), (1085, 1084, 1053, 1054), (1066, 1033, 1034, 1035), (1069, 1068, 1037, 1038), (1096, 1095, 1064, 1065), (1094, 1093, 1062, 1063), (1075, 1074, 1043, 1044), (1092, 1091, 1060, 1061), (1073, 1072, 1041, 1042), (1089, 1088, 1057, 1058), (1070, 1069, 1038, 1039), (1086, 1082, 1051, 1055), (1068, 1067, 1036, 1037), (1033, 1096, 1065, 1034), (1080, 1079, 1048, 1049), (1095, 1094, 1063, 1064), (1093, 1092, 1061, 1062), (1077, 1076, 1045, 1046), (974, 975, 1039, 1038), (977, 978, 1042, 1041), (979, 980, 1044, 1043), (982, 983, 1047, 1046), (985, 988, 1052, 1049), (990, 986, 1050, 1054), (992, 993, 1057, 1056), (995, 996, 1060, 1059), (998, 999, 1063, 1062), (1001, 970, 1034, 1065), (972, 973, 1037, 1036), (1003, 1002, 1066, 1067), (1032, 1031, 1095, 1096), (1029, 1028, 1092, 1093), (1026, 1025, 1089, 1090), (1023, 1022, 1086, 1087), (1021, 1020, 1084, 1085), (1016, 1015, 1079, 1080), (1013, 1012, 1076, 1077), (1018, 1017, 1081, 1082), (1008, 1007, 1071, 1072), (1005, 1004, 1068, 1069), (975, 976, 1040, 1039), (978, 979, 1043, 1042), (980, 981, 1045, 1044), (983, 984, 1048, 1047), (988, 989, 1053, 1052), (987, 991, 1055, 1051), (993, 994, 1058, 1057), (996, 997, 1061, 1060), (999, 1000, 1064, 1063), (970, 971, 1035, 1034), (966, 1097, 1098, 962), (1105, 1099, 1100, 1107), (961, 962, 1098, 1100), (1105, 1108, 1097, 1099), (1118, 1119, 1103, 1104), (1117, 1115, 1103, 1119), (1097, 1108, 1106, 1098), (1113, 1114, 1102, 1101), (968, 967, 1108, 1105), (1114, 1109, 1110, 1102), (968, 1105, 1107, 964), (1100, 1098, 1106, 1107), (1111, 1109, 1114, 1113), (1115, 1116, 1104, 1103), (1120, 1111, 1112, 1118), (1111, 1113, 1101, 1112), (1101, 1102, 1110, 1112), (1120, 1117, 1109, 1111), (1109, 1117, 1119, 1110), (1116, 1115, 1117, 1120), (1116, 1120, 1118, 1104), (1112, 1110, 1119, 1118), (1125, 1126, 1122, 1121), (1140, 1127, 1123, 1138), (1127, 1128, 1124, 1123), (1131, 1125, 1121, 1132), (1139, 1138, 1123, 1124), (1131, 1129, 1126, 1125), (1126, 1129, 1130, 1122), (1137, 1131, 1132, 1139), (1121, 1122, 1130, 1132), (1137, 1140, 1129, 1131), (1150, 1151, 1135, 1136), (1149, 1147, 1135, 1151), (1129, 1140, 1138, 1130), (1145, 1146, 1134, 1133), (1128, 1127, 1140, 1137), (1146, 1141, 1142, 1134), (1128, 1137, 1139, 1124), (1132, 1130, 1138, 1139), (1143, 1141, 1146, 1145), (1147, 1148, 1136, 1135), (1152, 1143, 1144, 1150), (1143, 1145, 1133, 1144), (1133, 1134, 1142, 1144), (1152, 1149, 1141, 1143), (1141, 1149, 1151, 1142), (1148, 1147, 1149, 1152), (1148, 1152, 1150, 1136), (1144, 1142, 1151, 1150), (1157, 1158, 1154, 1153), (1172, 1159, 1155, 1170), (1159, 1160, 1156, 1155), (1163, 1157, 1153, 1164), (1171, 1170, 1155, 1156), (1163, 1161, 1158, 1157), (1158, 1161, 1162, 1154), (1169, 1163, 1164, 1171), (1153, 1154, 1162, 1164), (1169, 1172, 1161, 1163), (1182, 1183, 1167, 1168), (1181, 1179, 1167, 1183), (1161, 1172, 1170, 1162), (1177, 1178, 1166, 1165), (1160, 1159, 1172, 1169), (1178, 1173, 1174, 1166), (1160, 1169, 1171, 1156), (1164, 1162, 1170, 1171), (1175, 1173, 1178, 1177), (1179, 1180, 1168, 1167), (1184, 1175, 1176, 1182), (1175, 1177, 1165, 1176), (1165, 1166, 1174, 1176), (1184, 1181, 1173, 1175), (1173, 1181, 1183, 1174), (1180, 1179, 1181, 1184), (1180, 1184, 1182, 1168), (1176, 1174, 1183, 1182), (1189, 1190, 1186, 1185), (1204, 1191, 1187, 1202), (1191, 1192, 1188, 1187), (1195, 1189, 1185, 1196), (1203, 1202, 1187, 1188), (1195, 1193, 1190, 1189), (1190, 1193, 1194, 1186), (1201, 1195, 1196, 1203), (1185, 1186, 1194, 1196), (1201, 1204, 1193, 1195), (1214, 1215, 1199, 1200), (1213, 1211, 1199, 1215), (1193, 1204, 1202, 1194), (1209, 1210, 1198, 1197), (1192, 1191, 1204, 1201), (1210, 1205, 1206, 1198), (1192, 1201, 1203, 1188), (1196, 1194, 1202, 1203), (1207, 1205, 1210, 1209), (1211, 1212, 1200, 1199), (1216, 1207, 1208, 1214), (1207, 1209, 1197, 1208), (1197, 1198, 1206, 1208), (1216, 1213, 1205, 1207), (1205, 1213, 1215, 1206), (1212, 1211, 1213, 1216), (1212, 1216, 1214, 1200), (1208, 1206, 1215, 1214)])
me_cube.materials.append(mat_material)
me_cube.use_remesh_preserve_volume = False
me_cube.use_remesh_preserve_attributes = False
me_cube.use_mirror_vertex_groups = False
me_cube.update()

# ---- objects
ob_cube = bpy.data.objects.new('Cube', me_cube)
ob_lamp = bpy.data.objects.new('Lamp', light_lamp)
ob_camera = bpy.data.objects.new('Camera', cam_camera)

# ---- transforms, parenting, visibility, modifiers, constraints
ob_cube.location = (3.629, -2.015e-07, 1.5)
ob_cube.scale = (0.547, 0.547, 0.547)
ob_cube.lock_rotations_4d = False
ob_cube.empty_display_type = 'ARROWS'
ob_cube.lineart.crease_threshold = 0.0
ob_lamp.location = (4.076, 1.005, 5.904)
ob_lamp.rotation_euler = (0.6503, 0.05522, 1.866)
ob_lamp.lock_rotations_4d = False
ob_lamp.empty_display_type = 'ARROWS'
ob_lamp.color = (0.0, 0.0, 0.0, 0.0)
ob_lamp.lineart.crease_threshold = 0.0
ob_camera.location = (7.481, -6.508, 5.344)
ob_camera.rotation_euler = (1.109, 0.01082, 0.8149)
ob_camera.lock_rotations_4d = False
ob_camera.empty_display_type = 'ARROWS'
ob_camera.color = (0.0, 0.0, 0.0, 0.0)
ob_camera.display_type = 'WIRE'
ob_camera.lineart.crease_threshold = 0.0

# ---- collection membership
col_collection_1.objects.link(ob_cube)
col_collection_1.objects.link(ob_lamp)
col_collection_1.objects.link(ob_camera)

# ---- scene / render settings (as saved in the file)
scene.camera = ob_camera
scene.frame_start = 1; scene.frame_end = 250; scene.frame_set(1)
scene.render.engine = 'BLENDER_EEVEE_NEXT'
scene.render.image_settings.color_mode = 'RGB'
scene.render.image_settings.compression = 90
scene.render.resolution_percentage = 50
scene.render.dither_intensity = 0.0
scene.render.bake_margin = 2
scene.render.bake_bias = 0.0
scene.cycles.use_denoising = False
scene.cycles.samples = 10
scene.cycles.sampling_pattern = 'TABULATED_SOBOL'
scene.cycles.light_sampling_threshold = 0.0
scene.cycles.use_adaptive_sampling = False
scene.cycles.use_light_tree = False
scene.cycles.blur_glossy = 0.0
scene.cycles.volume_bounces = 1
scene.cycles.pixel_filter_type = 'GAUSSIAN'
scene.cycles.sample_clamp_indirect = 0.0
scene.view_settings.view_transform = 'Standard'
bpy.context.view_layer.update()
